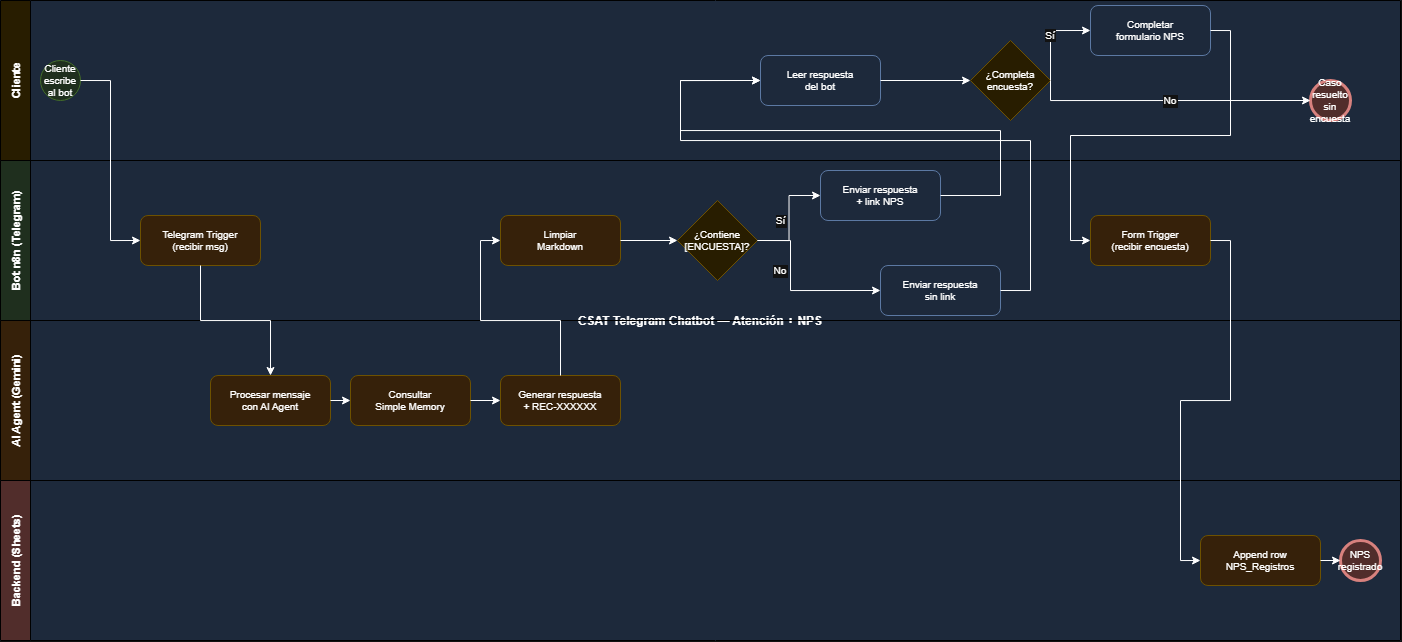

The diagram above was exported from draw.io. Its source (the exported page's mxGraphModel, read from the mxfile embedded in the PNG):
<mxGraphModel dx="1480" dy="829" grid="1" gridSize="10" guides="1" tooltips="1" connect="1" arrows="1" fold="1" page="1" pageScale="1" pageWidth="827" pageHeight="1169" math="0" shadow="0">
  <root>
    <mxCell id="0" />
    <mxCell id="1" parent="0" />
    <mxCell id="Tx2YFKf2JJVA8aSw2Hey-3" parent="1" style="shape=pool;startSize=30;horizontal=1;childLayout=stackLayout;horizontalStack=0;resizeParent=1;resizeParentMax=0;collapsible=0;marginBottom=0;swimlaneHead=0;fillColor=#dae8fc;strokeColor=#6c8ebf;fontStyle=1;fontSize=12;" value="CSAT Telegram Chatbot — Atención + NPS" vertex="1">
      <mxGeometry height="640" width="1400" x="70" y="20" as="geometry" />
    </mxCell>
    <mxCell id="Tx2YFKf2JJVA8aSw2Hey-4" parent="Tx2YFKf2JJVA8aSw2Hey-3" style="swimlane;startSize=30;horizontal=0;fillColor=#fff2cc;strokeColor=#666;fontStyle=1;fontSize=11;" value="Cliente" vertex="1">
      <mxGeometry height="160" width="1400" as="geometry" />
    </mxCell>
    <mxCell id="Tx2YFKf2JJVA8aSw2Hey-5" parent="Tx2YFKf2JJVA8aSw2Hey-4" style="ellipse;whiteSpace=wrap;html=1;fillColor=#d5e8d4;strokeColor=#82b366;fontSize=10;" value="Cliente escribe&#10;al bot" vertex="1">
      <mxGeometry height="40" width="40" x="40" y="60" as="geometry" />
    </mxCell>
    <mxCell id="Tx2YFKf2JJVA8aSw2Hey-6" parent="Tx2YFKf2JJVA8aSw2Hey-4" style="rounded=1;whiteSpace=wrap;html=1;fillColor=#dae8fc;strokeColor=#6c8ebf;fontSize=10;" value="Leer respuesta&#10;del bot" vertex="1">
      <mxGeometry height="50" width="120" x="760" y="55" as="geometry" />
    </mxCell>
    <mxCell id="Tx2YFKf2JJVA8aSw2Hey-7" parent="Tx2YFKf2JJVA8aSw2Hey-4" style="rhombus;whiteSpace=wrap;html=1;fillColor=#fff2cc;strokeColor=#d6b656;fontSize=10;" value="¿Completa&#10;encuesta?" vertex="1">
      <mxGeometry height="80" width="80" x="970" y="40" as="geometry" />
    </mxCell>
    <mxCell id="Tx2YFKf2JJVA8aSw2Hey-8" parent="Tx2YFKf2JJVA8aSw2Hey-4" style="rounded=1;whiteSpace=wrap;html=1;fillColor=#dae8fc;strokeColor=#6c8ebf;fontSize=10;" value="Completar&#10;formulario NPS" vertex="1">
      <mxGeometry height="50" width="120" x="1090" y="5" as="geometry" />
    </mxCell>
    <mxCell id="Tx2YFKf2JJVA8aSw2Hey-9" parent="Tx2YFKf2JJVA8aSw2Hey-4" style="ellipse;whiteSpace=wrap;html=1;fillColor=#f8cecc;strokeColor=#b85450;fontSize=10;strokeWidth=3;" value="Caso resuelto&#10;sin encuesta" vertex="1">
      <mxGeometry height="40" width="40" x="1310" y="80" as="geometry" />
    </mxCell>
    <mxCell id="Tx2YFKf2JJVA8aSw2Hey-10" parent="Tx2YFKf2JJVA8aSw2Hey-3" style="swimlane;startSize=30;horizontal=0;fillColor=#d5e8d4;strokeColor=#666;fontStyle=1;fontSize=11;" value="Bot n8n (Telegram)" vertex="1">
      <mxGeometry height="160" width="1400" y="160" as="geometry" />
    </mxCell>
    <mxCell id="Tx2YFKf2JJVA8aSw2Hey-11" parent="Tx2YFKf2JJVA8aSw2Hey-10" style="rounded=1;whiteSpace=wrap;html=1;fillColor=#ffe6cc;strokeColor=#d6b656;fontSize=10;" value="Telegram Trigger&#10;(recibir msg)" vertex="1">
      <mxGeometry height="50" width="120" x="140" y="55" as="geometry" />
    </mxCell>
    <mxCell id="Tx2YFKf2JJVA8aSw2Hey-12" parent="Tx2YFKf2JJVA8aSw2Hey-10" style="rounded=1;whiteSpace=wrap;html=1;fillColor=#ffe6cc;strokeColor=#d6b656;fontSize=10;" value="Limpiar&#10;Markdown" vertex="1">
      <mxGeometry height="50" width="120" x="500" y="55" as="geometry" />
    </mxCell>
    <mxCell id="Tx2YFKf2JJVA8aSw2Hey-13" parent="Tx2YFKf2JJVA8aSw2Hey-10" style="rhombus;whiteSpace=wrap;html=1;fillColor=#fff2cc;strokeColor=#d6b656;fontSize=10;" value="¿Contiene&#10;[ENCUESTA]?" vertex="1">
      <mxGeometry height="80" width="80" x="677" y="40" as="geometry" />
    </mxCell>
    <mxCell id="Tx2YFKf2JJVA8aSw2Hey-14" parent="Tx2YFKf2JJVA8aSw2Hey-10" style="rounded=1;whiteSpace=wrap;html=1;fillColor=#dae8fc;strokeColor=#6c8ebf;fontSize=10;" value="Enviar respuesta&#10;+ link NPS" vertex="1">
      <mxGeometry height="50" width="120" x="820" y="10" as="geometry" />
    </mxCell>
    <mxCell id="Tx2YFKf2JJVA8aSw2Hey-15" parent="Tx2YFKf2JJVA8aSw2Hey-10" style="rounded=1;whiteSpace=wrap;html=1;fillColor=#dae8fc;strokeColor=#6c8ebf;fontSize=10;" value="Enviar respuesta&#10;sin link" vertex="1">
      <mxGeometry height="50" width="120" x="880" y="105" as="geometry" />
    </mxCell>
    <mxCell id="Tx2YFKf2JJVA8aSw2Hey-16" parent="Tx2YFKf2JJVA8aSw2Hey-10" style="rounded=1;whiteSpace=wrap;html=1;fillColor=#ffe6cc;strokeColor=#d6b656;fontSize=10;" value="Form Trigger&#10;(recibir encuesta)" vertex="1">
      <mxGeometry height="50" width="120" x="1090" y="55" as="geometry" />
    </mxCell>
    <mxCell id="Tx2YFKf2JJVA8aSw2Hey-17" parent="Tx2YFKf2JJVA8aSw2Hey-3" style="swimlane;startSize=30;horizontal=0;fillColor=#ffe6cc;strokeColor=#666;fontStyle=1;fontSize=11;" value="AI Agent (Gemini)" vertex="1">
      <mxGeometry height="160" width="1400" y="320" as="geometry" />
    </mxCell>
    <mxCell id="Tx2YFKf2JJVA8aSw2Hey-18" parent="Tx2YFKf2JJVA8aSw2Hey-17" style="rounded=1;whiteSpace=wrap;html=1;fillColor=#ffe6cc;strokeColor=#d6b656;fontSize=10;" value="Procesar mensaje&#10;con AI Agent" vertex="1">
      <mxGeometry height="50" width="120" x="210" y="55" as="geometry" />
    </mxCell>
    <mxCell id="Tx2YFKf2JJVA8aSw2Hey-19" parent="Tx2YFKf2JJVA8aSw2Hey-17" style="rounded=1;whiteSpace=wrap;html=1;fillColor=#ffe6cc;strokeColor=#d6b656;fontSize=10;" value="Consultar&#10;Simple Memory" vertex="1">
      <mxGeometry height="50" width="120" x="350" y="55" as="geometry" />
    </mxCell>
    <mxCell id="Tx2YFKf2JJVA8aSw2Hey-20" parent="Tx2YFKf2JJVA8aSw2Hey-17" style="rounded=1;whiteSpace=wrap;html=1;fillColor=#ffe6cc;strokeColor=#d6b656;fontSize=10;" value="Generar respuesta&#10;+ REC-XXXXXX" vertex="1">
      <mxGeometry height="50" width="120" x="500" y="55" as="geometry" />
    </mxCell>
    <mxCell id="Tx2YFKf2JJVA8aSw2Hey-21" parent="Tx2YFKf2JJVA8aSw2Hey-3" style="swimlane;startSize=30;horizontal=0;fillColor=#f8cecc;strokeColor=#666;fontStyle=1;fontSize=11;" value="Backend (Sheets)" vertex="1">
      <mxGeometry height="160" width="1400" y="480" as="geometry" />
    </mxCell>
    <mxCell id="Tx2YFKf2JJVA8aSw2Hey-22" parent="Tx2YFKf2JJVA8aSw2Hey-21" style="rounded=1;whiteSpace=wrap;html=1;fillColor=#ffe6cc;strokeColor=#d6b656;fontSize=10;" value="Append row&#10;NPS_Registros" vertex="1">
      <mxGeometry height="50" width="120" x="1200" y="55" as="geometry" />
    </mxCell>
    <mxCell id="Tx2YFKf2JJVA8aSw2Hey-23" parent="Tx2YFKf2JJVA8aSw2Hey-21" style="ellipse;whiteSpace=wrap;html=1;fillColor=#f8cecc;strokeColor=#b85450;fontSize=10;strokeWidth=3;" value="NPS&#10;registrado" vertex="1">
      <mxGeometry height="40" width="40" x="1340" y="60" as="geometry" />
    </mxCell>
    <mxCell id="Tx2YFKf2JJVA8aSw2Hey-40" edge="1" parent="Tx2YFKf2JJVA8aSw2Hey-3" source="Tx2YFKf2JJVA8aSw2Hey-11" style="edgeStyle=orthogonalEdgeStyle;rounded=0;orthogonalLoop=1;jettySize=auto;html=1;" target="Tx2YFKf2JJVA8aSw2Hey-18">
      <mxGeometry relative="1" as="geometry" />
    </mxCell>
    <mxCell id="Tx2YFKf2JJVA8aSw2Hey-24" edge="1" parent="1" source="Tx2YFKf2JJVA8aSw2Hey-5" style="edgeStyle=orthogonalEdgeStyle;rounded=0;orthogonalLoop=1;jettySize=auto;exitX=1;exitY=0.5;exitDx=0;exitDy=0;entryX=0;entryY=0.5;entryDx=0;entryDy=0;fontSize=10;" target="Tx2YFKf2JJVA8aSw2Hey-11" value="">
      <mxGeometry relative="1" as="geometry" />
    </mxCell>
    <mxCell id="Tx2YFKf2JJVA8aSw2Hey-26" edge="1" parent="1" source="Tx2YFKf2JJVA8aSw2Hey-18" style="edgeStyle=orthogonalEdgeStyle;rounded=0;orthogonalLoop=1;jettySize=auto;exitX=1;exitY=0.5;exitDx=0;exitDy=0;entryX=0;entryY=0.5;entryDx=0;entryDy=0;fontSize=10;" target="Tx2YFKf2JJVA8aSw2Hey-19" value="">
      <mxGeometry relative="1" as="geometry" />
    </mxCell>
    <mxCell id="Tx2YFKf2JJVA8aSw2Hey-27" edge="1" parent="1" source="Tx2YFKf2JJVA8aSw2Hey-19" style="edgeStyle=orthogonalEdgeStyle;rounded=0;orthogonalLoop=1;jettySize=auto;exitX=1;exitY=0.5;exitDx=0;exitDy=0;entryX=0;entryY=0.5;entryDx=0;entryDy=0;fontSize=10;" target="Tx2YFKf2JJVA8aSw2Hey-20" value="">
      <mxGeometry relative="1" as="geometry" />
    </mxCell>
    <mxCell id="Tx2YFKf2JJVA8aSw2Hey-28" edge="1" parent="1" source="Tx2YFKf2JJVA8aSw2Hey-20" style="edgeStyle=orthogonalEdgeStyle;rounded=0;orthogonalLoop=1;jettySize=auto;exitX=0.5;exitY=0;exitDx=0;exitDy=0;entryX=0;entryY=0.5;entryDx=0;entryDy=0;fontSize=10;" target="Tx2YFKf2JJVA8aSw2Hey-12" value="">
      <mxGeometry relative="1" as="geometry">
        <Array as="points">
          <mxPoint x="630" y="340" />
          <mxPoint x="550" y="340" />
          <mxPoint x="550" y="260" />
        </Array>
      </mxGeometry>
    </mxCell>
    <mxCell id="Tx2YFKf2JJVA8aSw2Hey-29" edge="1" parent="1" source="Tx2YFKf2JJVA8aSw2Hey-12" style="edgeStyle=orthogonalEdgeStyle;rounded=0;orthogonalLoop=1;jettySize=auto;exitX=1;exitY=0.5;exitDx=0;exitDy=0;entryX=0;entryY=0.5;entryDx=0;entryDy=0;fontSize=10;" target="Tx2YFKf2JJVA8aSw2Hey-13" value="">
      <mxGeometry relative="1" as="geometry" />
    </mxCell>
    <mxCell id="Tx2YFKf2JJVA8aSw2Hey-30" edge="1" parent="1" source="Tx2YFKf2JJVA8aSw2Hey-13" style="edgeStyle=orthogonalEdgeStyle;rounded=0;orthogonalLoop=1;jettySize=auto;exitX=1;exitY=0.5;exitDx=0;exitDy=0;entryX=0;entryY=0.5;entryDx=0;entryDy=0;fontSize=10;" target="Tx2YFKf2JJVA8aSw2Hey-14" value="Sí">
      <mxGeometry relative="1" x="-0.0463" y="8" as="geometry">
        <mxPoint as="offset" />
      </mxGeometry>
    </mxCell>
    <mxCell id="Tx2YFKf2JJVA8aSw2Hey-31" edge="1" parent="1" source="Tx2YFKf2JJVA8aSw2Hey-13" style="edgeStyle=orthogonalEdgeStyle;rounded=0;orthogonalLoop=1;jettySize=auto;exitX=1;exitY=0.5;exitDx=0;exitDy=0;entryX=0;entryY=0.5;entryDx=0;entryDy=0;fontSize=10;" target="Tx2YFKf2JJVA8aSw2Hey-15" value="No">
      <mxGeometry relative="1" x="-0.2721" y="-10" as="geometry">
        <mxPoint as="offset" />
        <Array as="points">
          <mxPoint x="860" y="260" />
          <mxPoint x="860" y="310" />
        </Array>
      </mxGeometry>
    </mxCell>
    <mxCell id="Tx2YFKf2JJVA8aSw2Hey-32" edge="1" parent="1" source="Tx2YFKf2JJVA8aSw2Hey-14" style="edgeStyle=orthogonalEdgeStyle;rounded=0;orthogonalLoop=1;jettySize=auto;exitX=1;exitY=0.5;exitDx=0;exitDy=0;entryX=0;entryY=0.5;entryDx=0;entryDy=0;fontSize=10;" target="Tx2YFKf2JJVA8aSw2Hey-6" value="">
      <mxGeometry relative="1" as="geometry">
        <Array as="points">
          <mxPoint x="1070" y="215" />
          <mxPoint x="1070" y="150" />
          <mxPoint x="750" y="150" />
          <mxPoint x="750" y="100" />
        </Array>
      </mxGeometry>
    </mxCell>
    <mxCell id="Tx2YFKf2JJVA8aSw2Hey-33" edge="1" parent="1" source="Tx2YFKf2JJVA8aSw2Hey-15" style="edgeStyle=orthogonalEdgeStyle;rounded=0;orthogonalLoop=1;jettySize=auto;exitX=1;exitY=0.5;exitDx=0;exitDy=0;entryX=0;entryY=0.5;entryDx=0;entryDy=0;fontSize=10;" target="Tx2YFKf2JJVA8aSw2Hey-6" value="">
      <mxGeometry relative="1" as="geometry">
        <Array as="points">
          <mxPoint x="1100" y="310" />
          <mxPoint x="1100" y="160" />
          <mxPoint x="750" y="160" />
          <mxPoint x="750" y="100" />
        </Array>
      </mxGeometry>
    </mxCell>
    <mxCell id="Tx2YFKf2JJVA8aSw2Hey-34" edge="1" parent="1" source="Tx2YFKf2JJVA8aSw2Hey-6" style="edgeStyle=orthogonalEdgeStyle;rounded=0;orthogonalLoop=1;jettySize=auto;exitX=1;exitY=0.5;exitDx=0;exitDy=0;entryX=0;entryY=0.5;entryDx=0;entryDy=0;fontSize=10;" target="Tx2YFKf2JJVA8aSw2Hey-7" value="">
      <mxGeometry relative="1" as="geometry" />
    </mxCell>
    <mxCell id="Tx2YFKf2JJVA8aSw2Hey-35" edge="1" parent="1" source="Tx2YFKf2JJVA8aSw2Hey-7" style="edgeStyle=orthogonalEdgeStyle;rounded=0;orthogonalLoop=1;jettySize=auto;exitX=1;exitY=0.5;exitDx=0;exitDy=0;entryX=0;entryY=0.5;entryDx=0;entryDy=0;fontSize=10;" target="Tx2YFKf2JJVA8aSw2Hey-8" value="Sí">
      <mxGeometry relative="1" as="geometry">
        <Array as="points">
          <mxPoint x="1120" y="50" />
        </Array>
      </mxGeometry>
    </mxCell>
    <mxCell id="Tx2YFKf2JJVA8aSw2Hey-36" edge="1" parent="1" source="Tx2YFKf2JJVA8aSw2Hey-7" style="edgeStyle=orthogonalEdgeStyle;rounded=0;orthogonalLoop=1;jettySize=auto;exitX=1;exitY=0.5;exitDx=0;exitDy=0;entryX=0;entryY=0.5;entryDx=0;entryDy=0;fontSize=10;" target="Tx2YFKf2JJVA8aSw2Hey-9" value="No">
      <mxGeometry relative="1" as="geometry">
        <Array as="points">
          <mxPoint x="1120" y="120" />
        </Array>
      </mxGeometry>
    </mxCell>
    <mxCell id="Tx2YFKf2JJVA8aSw2Hey-37" edge="1" parent="1" source="Tx2YFKf2JJVA8aSw2Hey-8" style="edgeStyle=orthogonalEdgeStyle;rounded=0;orthogonalLoop=1;jettySize=auto;exitX=1;exitY=0.5;exitDx=0;exitDy=0;entryX=0;entryY=0.5;entryDx=0;entryDy=0;fontSize=10;" target="Tx2YFKf2JJVA8aSw2Hey-16" value="">
      <mxGeometry relative="1" as="geometry" />
    </mxCell>
    <mxCell id="Tx2YFKf2JJVA8aSw2Hey-38" edge="1" parent="1" source="Tx2YFKf2JJVA8aSw2Hey-16" style="edgeStyle=orthogonalEdgeStyle;rounded=0;orthogonalLoop=1;jettySize=auto;exitX=1;exitY=0.5;exitDx=0;exitDy=0;entryX=0;entryY=0.5;entryDx=0;entryDy=0;fontSize=10;" target="Tx2YFKf2JJVA8aSw2Hey-22" value="">
      <mxGeometry relative="1" as="geometry" />
    </mxCell>
    <mxCell id="Tx2YFKf2JJVA8aSw2Hey-39" edge="1" parent="1" source="Tx2YFKf2JJVA8aSw2Hey-22" style="edgeStyle=orthogonalEdgeStyle;rounded=0;orthogonalLoop=1;jettySize=auto;exitX=1;exitY=0.5;exitDx=0;exitDy=0;entryX=0;entryY=0.5;entryDx=0;entryDy=0;fontSize=10;" target="Tx2YFKf2JJVA8aSw2Hey-23" value="">
      <mxGeometry relative="1" as="geometry" />
    </mxCell>
  </root>
</mxGraphModel>